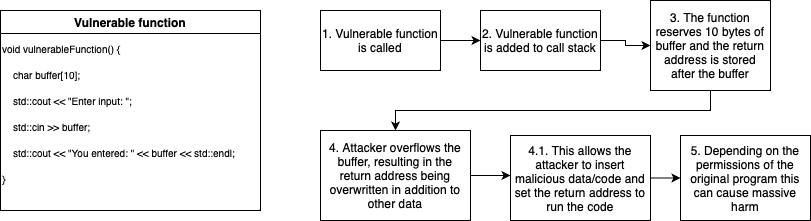

The diagram above was exported from draw.io. Its source (the exported page's mxGraphModel, read from the mxfile embedded in the PNG):
<mxGraphModel dx="1242" dy="827" grid="1" gridSize="10" guides="1" tooltips="1" connect="1" arrows="1" fold="1" page="1" pageScale="1" pageWidth="850" pageHeight="1100" math="0" shadow="0">
  <root>
    <mxCell id="0" />
    <mxCell id="1" parent="0" />
    <mxCell id="cSK77XBqtSrQRr7J_7Ur-1" value="Vulnerable function" style="swimlane;whiteSpace=wrap;html=1;" vertex="1" parent="1">
      <mxGeometry x="20" y="60" width="260" height="200" as="geometry" />
    </mxCell>
    <mxCell id="cSK77XBqtSrQRr7J_7Ur-2" value="&lt;p&gt;&lt;font style=&quot;font-size: 10px;&quot;&gt;void vulnerableFunction() {&lt;/font&gt;&lt;/p&gt;&lt;p&gt;&lt;span style=&quot;font-size: 10px;&quot;&gt;&amp;nbsp; &amp;nbsp; char buffer[10];&lt;/span&gt;&lt;/p&gt;&lt;p&gt;&lt;font style=&quot;font-size: 10px;&quot;&gt;&amp;nbsp; &amp;nbsp; std::cout &amp;lt;&amp;lt; &quot;Enter input: &quot;;&lt;/font&gt;&lt;/p&gt;&lt;p&gt;&lt;font style=&quot;font-size: 10px;&quot;&gt;&amp;nbsp; &amp;nbsp; std::cin &amp;gt;&amp;gt; buffer;&amp;nbsp;&lt;/font&gt;&lt;/p&gt;&lt;p&gt;&lt;font style=&quot;font-size: 10px;&quot;&gt;&amp;nbsp; &amp;nbsp; std::cout &amp;lt;&amp;lt; &quot;You entered: &quot; &amp;lt;&amp;lt; buffer &amp;lt;&amp;lt; std::endl;&lt;/font&gt;&lt;/p&gt;&lt;p&gt;&lt;font style=&quot;font-size: 10px;&quot;&gt;}&lt;/font&gt;&lt;/p&gt;&lt;div&gt;&lt;br&gt;&lt;/div&gt;" style="text;html=1;align=left;verticalAlign=middle;resizable=0;points=[];autosize=1;strokeColor=none;fillColor=none;" vertex="1" parent="cSK77XBqtSrQRr7J_7Ur-1">
      <mxGeometry y="10" width="260" height="200" as="geometry" />
    </mxCell>
    <mxCell id="cSK77XBqtSrQRr7J_7Ur-5" style="edgeStyle=orthogonalEdgeStyle;rounded=0;orthogonalLoop=1;jettySize=auto;html=1;exitX=1;exitY=0.5;exitDx=0;exitDy=0;entryX=0;entryY=0.5;entryDx=0;entryDy=0;" edge="1" parent="1" source="cSK77XBqtSrQRr7J_7Ur-3" target="cSK77XBqtSrQRr7J_7Ur-4">
      <mxGeometry relative="1" as="geometry" />
    </mxCell>
    <mxCell id="cSK77XBqtSrQRr7J_7Ur-3" value="1. Vulnerable function is called" style="rounded=0;whiteSpace=wrap;html=1;" vertex="1" parent="1">
      <mxGeometry x="340" y="60" width="120" height="60" as="geometry" />
    </mxCell>
    <mxCell id="cSK77XBqtSrQRr7J_7Ur-7" style="edgeStyle=orthogonalEdgeStyle;rounded=0;orthogonalLoop=1;jettySize=auto;html=1;exitX=1;exitY=0.5;exitDx=0;exitDy=0;entryX=0;entryY=0.5;entryDx=0;entryDy=0;" edge="1" parent="1" source="cSK77XBqtSrQRr7J_7Ur-4" target="cSK77XBqtSrQRr7J_7Ur-6">
      <mxGeometry relative="1" as="geometry" />
    </mxCell>
    <mxCell id="cSK77XBqtSrQRr7J_7Ur-4" value="2. Vulnerable function is added to call stack" style="rounded=0;whiteSpace=wrap;html=1;" vertex="1" parent="1">
      <mxGeometry x="500" y="60" width="120" height="60" as="geometry" />
    </mxCell>
    <mxCell id="cSK77XBqtSrQRr7J_7Ur-9" style="edgeStyle=orthogonalEdgeStyle;rounded=0;orthogonalLoop=1;jettySize=auto;html=1;exitX=0.5;exitY=1;exitDx=0;exitDy=0;entryX=0.5;entryY=0;entryDx=0;entryDy=0;" edge="1" parent="1" source="cSK77XBqtSrQRr7J_7Ur-6" target="cSK77XBqtSrQRr7J_7Ur-8">
      <mxGeometry relative="1" as="geometry" />
    </mxCell>
    <mxCell id="cSK77XBqtSrQRr7J_7Ur-6" value="3. The function reserves 10 bytes of buffer and the return address is stored after the buffer" style="rounded=0;whiteSpace=wrap;html=1;" vertex="1" parent="1">
      <mxGeometry x="670" y="50" width="120" height="90" as="geometry" />
    </mxCell>
    <mxCell id="cSK77XBqtSrQRr7J_7Ur-10" style="edgeStyle=orthogonalEdgeStyle;rounded=0;orthogonalLoop=1;jettySize=auto;html=1;exitX=1;exitY=0.5;exitDx=0;exitDy=0;" edge="1" parent="1" source="cSK77XBqtSrQRr7J_7Ur-8">
      <mxGeometry relative="1" as="geometry">
        <mxPoint x="530" y="225" as="targetPoint" />
      </mxGeometry>
    </mxCell>
    <mxCell id="cSK77XBqtSrQRr7J_7Ur-8" value="4. Attacker overflows the buffer, resulting in the return address being overwritten in addition to other data" style="rounded=0;whiteSpace=wrap;html=1;" vertex="1" parent="1">
      <mxGeometry x="340" y="180" width="150" height="90" as="geometry" />
    </mxCell>
    <mxCell id="cSK77XBqtSrQRr7J_7Ur-14" style="edgeStyle=orthogonalEdgeStyle;rounded=0;orthogonalLoop=1;jettySize=auto;html=1;exitX=1;exitY=0.5;exitDx=0;exitDy=0;" edge="1" parent="1" source="cSK77XBqtSrQRr7J_7Ur-11">
      <mxGeometry relative="1" as="geometry">
        <mxPoint x="700" y="228" as="targetPoint" />
      </mxGeometry>
    </mxCell>
    <mxCell id="cSK77XBqtSrQRr7J_7Ur-11" value="4.1. This allows the attacker to insert malicious data/code and set the return address to run the code" style="rounded=0;whiteSpace=wrap;html=1;" vertex="1" parent="1">
      <mxGeometry x="530" y="185" width="140" height="85" as="geometry" />
    </mxCell>
    <mxCell id="cSK77XBqtSrQRr7J_7Ur-15" value="5. Depending on the permissions of the original program this can cause massive harm" style="rounded=0;whiteSpace=wrap;html=1;" vertex="1" parent="1">
      <mxGeometry x="700" y="185" width="130" height="85" as="geometry" />
    </mxCell>
  </root>
</mxGraphModel>